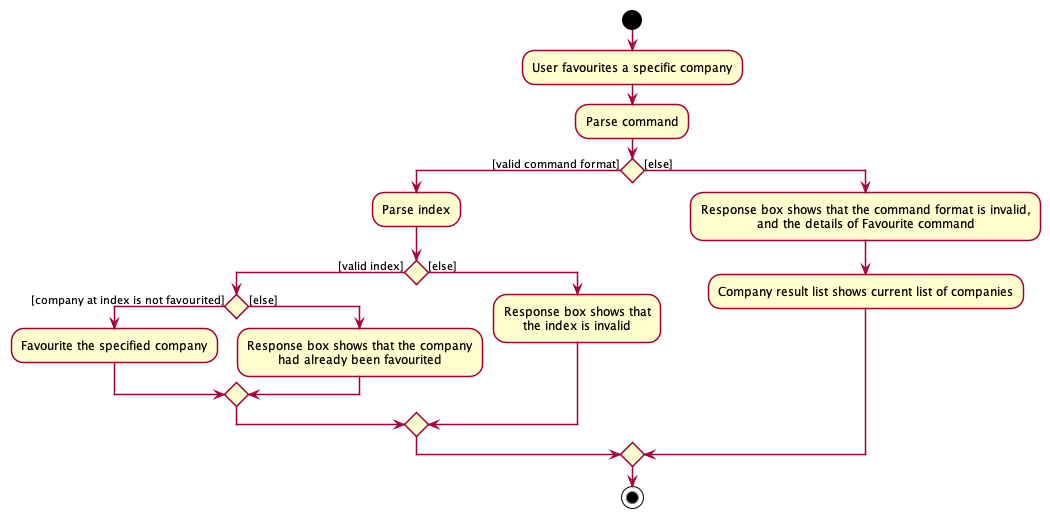

The diagram above was rendered by PlantUML. Its source (embedded in the PNG):
@startuml
!include style.puml

start
:User favourites a specific company;
:Parse command;
if () then ([valid command format])
    :Parse index;
    if () then ([valid index])
        if () then ([company at index is not favourited])
            :Favourite the specified company;
        else ([else])
            :Response box shows that the company
            had already been favourited;
        endif
    else ([else])
        :Response box shows that
        the index is invalid;
    endif
else ([else])
    :Response box shows that the command format is invalid,
    and the details of Favourite command;
    :Company result list shows current list of companies;
endif
stop

@enduml